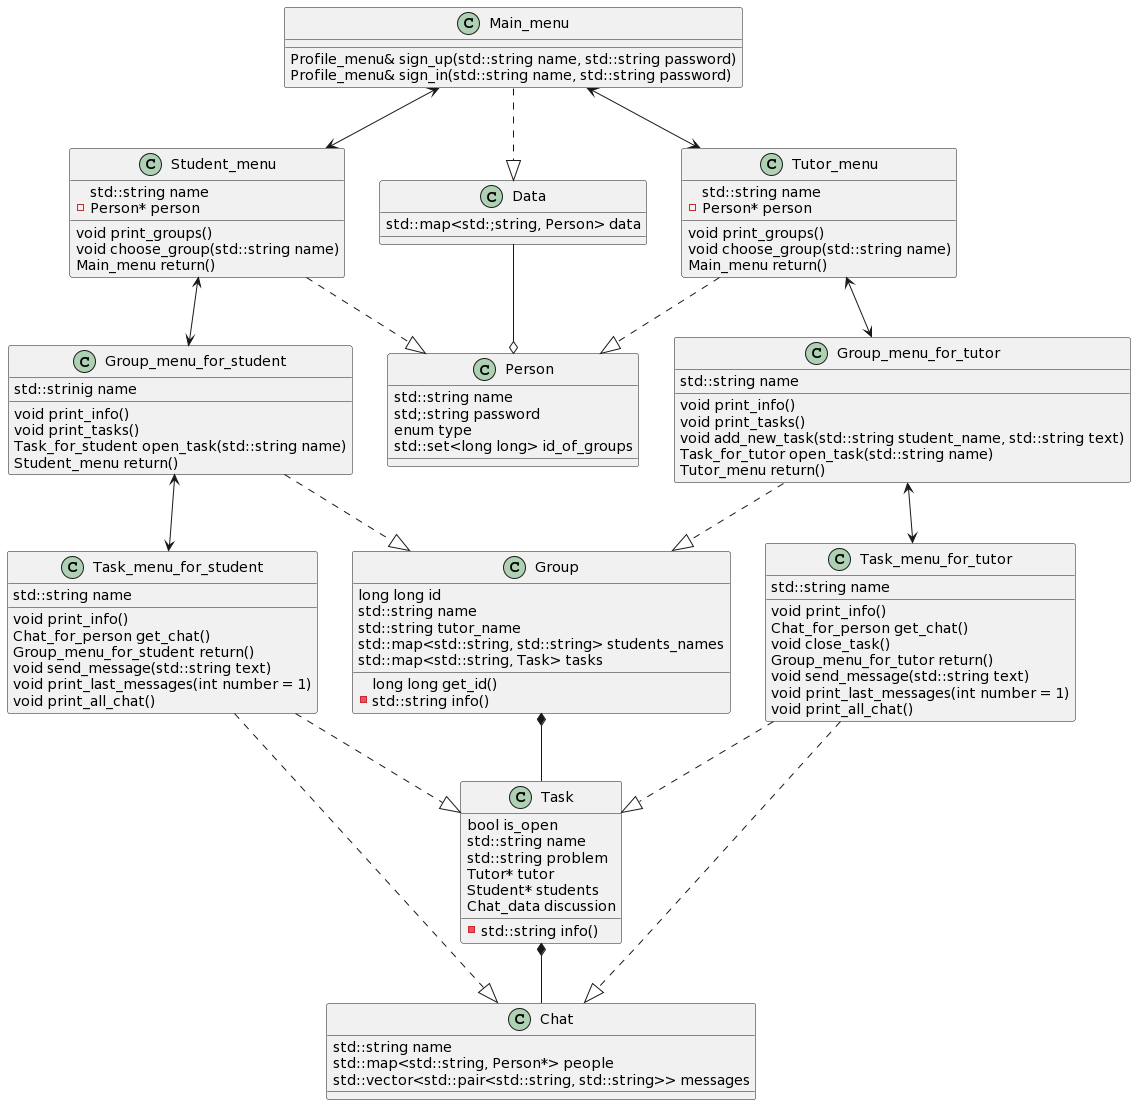

The diagram above was rendered by PlantUML. Its source (embedded in the PNG):
@startuml
class Data {
    {field} std::map<std:;string, Person> data
}

Data --o Person

Class Main_menu {
    {method} Profile_menu& sign_up(std::string name, std::string password)
    {method} Profile_menu& sign_in(std::string name, std::string password)
}

Main_menu ..|> Data
Main_menu <--> Student_menu
Main_menu <--> Tutor_menu

class Student_menu {
    {field} std::string name
    {field} -Person* person
    {method} void print_groups()
    {method} void choose_group(std::string name)
    {method} Main_menu return()
}



class Tutor_menu {
    {field} std::string name
    {field} -Person* person
    {method} void print_groups()
    {method} void choose_group(std::string name)
    {method} Main_menu return()
}




class Group { 
    {field} long long id
    {field} std::string name
    {field} std::string tutor_name
    {field} std::map<std::string, std::string> students_names
    {field} std::map<std::string, Task> tasks
    {method} long long get_id()
    {method} - std::string info()
}




class Group_menu_for_student {
    {field} std::strinig name
    {method} void print_info()
    {method} void print_tasks()
    {method} Task_for_student open_task(std::string name)
    {method} Student_menu return()
}

Student_menu <--> Group_menu_for_student
Group_menu_for_student ..|> Group




class Person {
    {field} std::string name
    {field} std;:string password
    {field} enum type
    {field} std::set<long long> id_of_groups
}

Student_menu ..|> Person
Tutor_menu ..|> Person



class Group_menu_for_tutor {
    {field} std::string name
    {method} void print_info()
    {method} void print_tasks()
    {method} void add_new_task(std::string student_name, std::string text)
    {method} Task_for_tutor open_task(std::string name)
    {method} Tutor_menu return()
}

Tutor_menu <--> Group_menu_for_tutor
Group_menu_for_tutor ..|> Group




class Task {
    {field} bool is_open
    {field} std::string name
    {field} std::string problem
    {field} Tutor* tutor
    {field} Student* students
    {field} Chat_data discussion
    {method} -std::string info()
}

Group *-- Task





class Task_menu_for_student {
    {field} std::string name
    {method} void print_info()
    {method} Chat_for_person get_chat()
    {method} Group_menu_for_student return()
    {method} void send_message(std::string text)
    {method} void print_last_messages(int number = 1)
    {method} void print_all_chat()
}

Task_menu_for_student ..|> Task
Group_menu_for_student <--> Task_menu_for_student




class Task_menu_for_tutor {
    {field} std::string name
    {method} void print_info()
    {method} Chat_for_person get_chat()
    {method} void close_task()
    {method} Group_menu_for_tutor return()
    {method} void send_message(std::string text)
    {method} void print_last_messages(int number = 1)
    {method} void print_all_chat()
}

Task_menu_for_tutor ..|> Task
Group_menu_for_tutor <--> Task_menu_for_tutor




class Chat {
    {field} std::string name
    {field} std::map<std::string, Person*> people
    {field} std::vector<std::pair<std::string, std::string>> messages
}

Task *-- Chat

Task_menu_for_student ..|> Chat
Task_menu_for_tutor ..|> Chat
@enduml